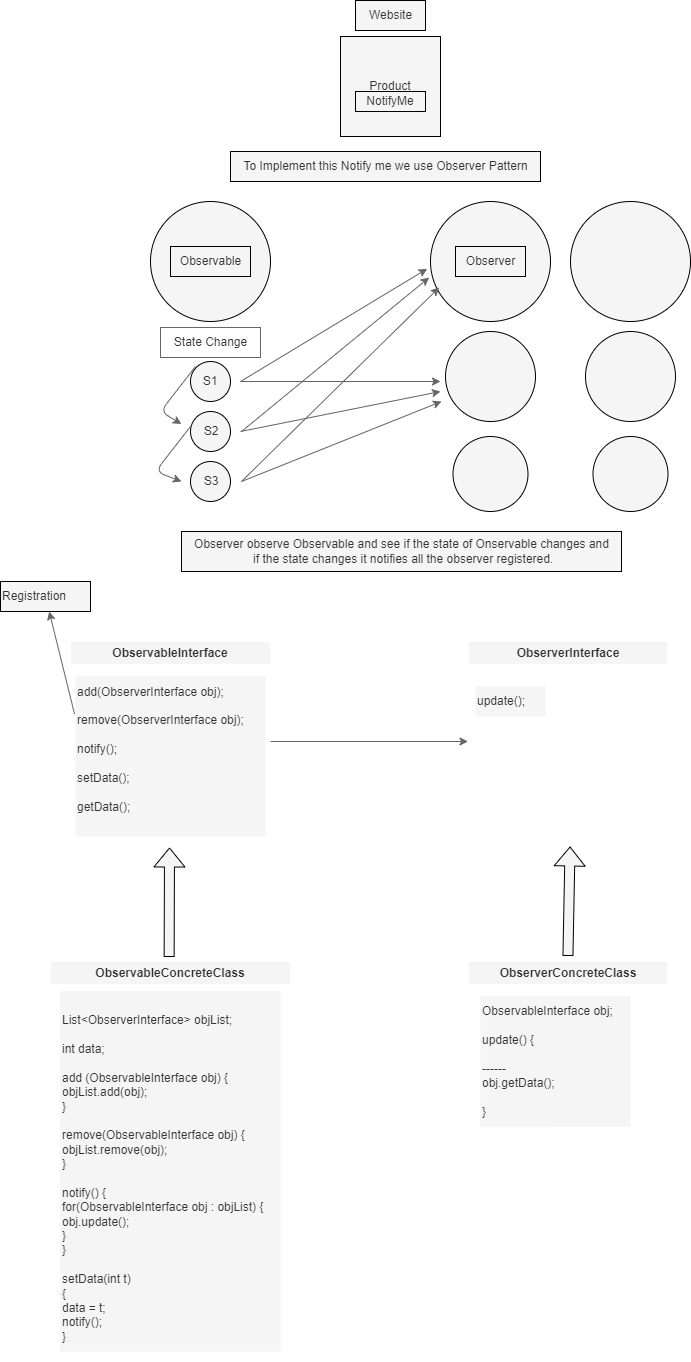

The diagram above was exported from draw.io. Its source (the exported page's mxGraphModel, read from the mxfile embedded in the PNG):
<mxGraphModel dx="553" dy="1602" grid="1" gridSize="10" guides="1" tooltips="1" connect="1" arrows="1" fold="1" page="1" pageScale="1" pageWidth="850" pageHeight="1100" math="0" shadow="0">
  <root>
    <mxCell id="0" />
    <mxCell id="1" parent="0" />
    <mxCell id="2" value="Product" style="whiteSpace=wrap;html=1;aspect=fixed;fillColor=#f5f5f5;fontColor=#333333;strokeColor=default;strokeWidth=1;labelBackgroundColor=none;" vertex="1" parent="1">
      <mxGeometry x="350" y="35" width="100" height="100" as="geometry" />
    </mxCell>
    <mxCell id="3" value="Website" style="text;html=1;align=center;verticalAlign=middle;resizable=0;points=[];autosize=1;strokeColor=default;fillColor=#f5f5f5;fontColor=#333333;strokeWidth=1;labelBackgroundColor=none;" vertex="1" parent="1">
      <mxGeometry x="365" y="-1" width="70" height="30" as="geometry" />
    </mxCell>
    <mxCell id="4" value="NotifyMe" style="rounded=0;whiteSpace=wrap;html=1;fillColor=#f5f5f5;fontColor=#333333;strokeColor=default;strokeWidth=1;labelBackgroundColor=none;" vertex="1" parent="1">
      <mxGeometry x="365" y="90" width="70" height="20" as="geometry" />
    </mxCell>
    <mxCell id="5" value="To Implement this Notify me we use Observer Pattern" style="text;html=1;align=center;verticalAlign=middle;resizable=0;points=[];autosize=1;strokeColor=default;fillColor=#f5f5f5;fontColor=#333333;strokeWidth=1;labelBackgroundColor=none;" vertex="1" parent="1">
      <mxGeometry x="240" y="150" width="310" height="30" as="geometry" />
    </mxCell>
    <mxCell id="6" value="" style="ellipse;whiteSpace=wrap;html=1;aspect=fixed;fillColor=#f5f5f5;fontColor=#333333;strokeColor=default;strokeWidth=1;labelBackgroundColor=none;" vertex="1" parent="1">
      <mxGeometry x="160" y="200" width="120" height="120" as="geometry" />
    </mxCell>
    <mxCell id="7" value="" style="ellipse;whiteSpace=wrap;html=1;aspect=fixed;fillColor=#f5f5f5;fontColor=#333333;strokeColor=default;strokeWidth=1;labelBackgroundColor=none;" vertex="1" parent="1">
      <mxGeometry x="440" y="200" width="120" height="120" as="geometry" />
    </mxCell>
    <mxCell id="8" value="Observable" style="text;html=1;align=center;verticalAlign=middle;resizable=0;points=[];autosize=1;strokeColor=default;fillColor=#f5f5f5;fontColor=#333333;strokeWidth=1;labelBackgroundColor=none;" vertex="1" parent="1">
      <mxGeometry x="180" y="245" width="80" height="30" as="geometry" />
    </mxCell>
    <mxCell id="9" value="Observer" style="text;html=1;align=center;verticalAlign=middle;resizable=0;points=[];autosize=1;strokeColor=default;fillColor=#f5f5f5;fontColor=#333333;strokeWidth=1;labelBackgroundColor=none;" vertex="1" parent="1">
      <mxGeometry x="465" y="245" width="70" height="30" as="geometry" />
    </mxCell>
    <mxCell id="10" value="&lt;font&gt;State Change&lt;/font&gt;" style="text;html=1;align=center;verticalAlign=middle;resizable=0;points=[];autosize=1;strokeColor=#666666;fillColor=#FFFFFF;fontColor=#333333;strokeWidth=1;labelBackgroundColor=none;" vertex="1" parent="1">
      <mxGeometry x="170" y="326" width="100" height="30" as="geometry" />
    </mxCell>
    <mxCell id="11" value="" style="ellipse;whiteSpace=wrap;html=1;aspect=fixed;fillColor=#f5f5f5;fontColor=#333333;strokeColor=default;strokeWidth=1;labelBackgroundColor=none;" vertex="1" parent="1">
      <mxGeometry x="200" y="360" width="40" height="40" as="geometry" />
    </mxCell>
    <mxCell id="12" value="S1" style="text;html=1;strokeColor=none;fillColor=none;align=center;verticalAlign=middle;whiteSpace=wrap;rounded=0;fontColor=#333333;strokeWidth=1;labelBackgroundColor=none;" vertex="1" parent="1">
      <mxGeometry x="190" y="365" width="60" height="30" as="geometry" />
    </mxCell>
    <mxCell id="15" value="" style="ellipse;whiteSpace=wrap;html=1;aspect=fixed;fillColor=#f5f5f5;fontColor=#333333;strokeColor=default;strokeWidth=1;labelBackgroundColor=none;" vertex="1" parent="1">
      <mxGeometry x="200" y="410" width="40" height="40" as="geometry" />
    </mxCell>
    <mxCell id="16" value="" style="ellipse;whiteSpace=wrap;html=1;aspect=fixed;fillColor=#f5f5f5;fontColor=#333333;strokeColor=default;strokeWidth=1;labelBackgroundColor=none;" vertex="1" parent="1">
      <mxGeometry x="200" y="460" width="40" height="40" as="geometry" />
    </mxCell>
    <mxCell id="17" value="S2" style="text;html=1;strokeColor=none;fillColor=none;align=center;verticalAlign=middle;whiteSpace=wrap;rounded=0;fontColor=#333333;strokeWidth=1;labelBackgroundColor=none;" vertex="1" parent="1">
      <mxGeometry x="191" y="415" width="60" height="30" as="geometry" />
    </mxCell>
    <mxCell id="18" value="S3" style="text;html=1;strokeColor=none;fillColor=none;align=center;verticalAlign=middle;whiteSpace=wrap;rounded=0;fontColor=#333333;strokeWidth=1;labelBackgroundColor=none;" vertex="1" parent="1">
      <mxGeometry x="191" y="465" width="60" height="30" as="geometry" />
    </mxCell>
    <mxCell id="21" value="" style="endArrow=classic;html=1;exitX=0.25;exitY=0;exitDx=0;exitDy=0;entryX=0;entryY=0.25;entryDx=0;entryDy=0;fillColor=#f5f5f5;strokeColor=#666666;strokeWidth=1;labelBackgroundColor=none;" edge="1" parent="1" source="12" target="17">
      <mxGeometry width="50" height="50" relative="1" as="geometry">
        <mxPoint x="120" y="395" as="sourcePoint" />
        <mxPoint x="170" y="345" as="targetPoint" />
        <Array as="points">
          <mxPoint x="170" y="410" />
        </Array>
      </mxGeometry>
    </mxCell>
    <mxCell id="22" value="" style="endArrow=classic;html=1;exitX=0.25;exitY=0;exitDx=0;exitDy=0;entryX=0;entryY=0.5;entryDx=0;entryDy=0;fillColor=#f5f5f5;strokeColor=#666666;strokeWidth=1;labelBackgroundColor=none;" edge="1" parent="1" target="18">
      <mxGeometry width="50" height="50" relative="1" as="geometry">
        <mxPoint x="200" y="425" as="sourcePoint" />
        <mxPoint x="186" y="482.5" as="targetPoint" />
        <Array as="points">
          <mxPoint x="165" y="470" />
        </Array>
      </mxGeometry>
    </mxCell>
    <mxCell id="23" value="" style="ellipse;whiteSpace=wrap;html=1;aspect=fixed;fillColor=#f5f5f5;fontColor=#333333;strokeColor=default;strokeWidth=1;labelBackgroundColor=none;" vertex="1" parent="1">
      <mxGeometry x="455" y="330" width="90" height="90" as="geometry" />
    </mxCell>
    <mxCell id="24" value="" style="ellipse;whiteSpace=wrap;html=1;aspect=fixed;fillColor=#f5f5f5;fontColor=#333333;strokeColor=default;strokeWidth=1;labelBackgroundColor=none;" vertex="1" parent="1">
      <mxGeometry x="462.5" y="435" width="75" height="75" as="geometry" />
    </mxCell>
    <mxCell id="25" value="" style="ellipse;whiteSpace=wrap;html=1;aspect=fixed;fillColor=#f5f5f5;fontColor=#333333;strokeColor=default;strokeWidth=1;labelBackgroundColor=none;" vertex="1" parent="1">
      <mxGeometry x="580" y="200" width="120" height="120" as="geometry" />
    </mxCell>
    <mxCell id="26" value="" style="ellipse;whiteSpace=wrap;html=1;aspect=fixed;fillColor=#f5f5f5;fontColor=#333333;strokeColor=default;strokeWidth=1;labelBackgroundColor=none;" vertex="1" parent="1">
      <mxGeometry x="595" y="330" width="90" height="90" as="geometry" />
    </mxCell>
    <mxCell id="27" value="" style="ellipse;whiteSpace=wrap;html=1;aspect=fixed;fillColor=#f5f5f5;fontColor=#333333;strokeColor=default;strokeWidth=1;labelBackgroundColor=none;" vertex="1" parent="1">
      <mxGeometry x="602.5" y="435" width="75" height="75" as="geometry" />
    </mxCell>
    <mxCell id="28" value="" style="endArrow=classic;html=1;exitX=1;exitY=0.5;exitDx=0;exitDy=0;entryX=-0.028;entryY=0.561;entryDx=0;entryDy=0;entryPerimeter=0;fillColor=#f5f5f5;strokeColor=#666666;strokeWidth=1;labelBackgroundColor=none;" edge="1" parent="1" source="12" target="7">
      <mxGeometry width="50" height="50" relative="1" as="geometry">
        <mxPoint x="390" y="360" as="sourcePoint" />
        <mxPoint x="440" y="310" as="targetPoint" />
      </mxGeometry>
    </mxCell>
    <mxCell id="29" value="" style="endArrow=classic;html=1;exitX=1;exitY=0.5;exitDx=0;exitDy=0;fillColor=#f5f5f5;strokeColor=#666666;strokeWidth=1;labelBackgroundColor=none;" edge="1" parent="1" source="12">
      <mxGeometry width="50" height="50" relative="1" as="geometry">
        <mxPoint x="390" y="360" as="sourcePoint" />
        <mxPoint x="450" y="380" as="targetPoint" />
      </mxGeometry>
    </mxCell>
    <mxCell id="30" value="" style="endArrow=classic;html=1;exitX=1;exitY=0.5;exitDx=0;exitDy=0;entryX=-0.011;entryY=0.633;entryDx=0;entryDy=0;entryPerimeter=0;fillColor=#f5f5f5;strokeColor=#666666;strokeWidth=1;labelBackgroundColor=none;" edge="1" parent="1" source="17" target="7">
      <mxGeometry width="50" height="50" relative="1" as="geometry">
        <mxPoint x="260" y="390" as="sourcePoint" />
        <mxPoint x="460" y="390" as="targetPoint" />
      </mxGeometry>
    </mxCell>
    <mxCell id="31" value="" style="endArrow=classic;html=1;exitX=1;exitY=0.5;exitDx=0;exitDy=0;entryX=-0.011;entryY=0.633;entryDx=0;entryDy=0;entryPerimeter=0;fillColor=#f5f5f5;strokeColor=#666666;strokeWidth=1;labelBackgroundColor=none;" edge="1" parent="1" source="18">
      <mxGeometry width="50" height="50" relative="1" as="geometry">
        <mxPoint x="261" y="440" as="sourcePoint" />
        <mxPoint x="448.68000000000006" y="285.96000000000004" as="targetPoint" />
      </mxGeometry>
    </mxCell>
    <mxCell id="32" value="" style="endArrow=classic;html=1;exitX=1;exitY=0.5;exitDx=0;exitDy=0;fillColor=#f5f5f5;strokeColor=#666666;strokeWidth=1;labelBackgroundColor=none;" edge="1" parent="1">
      <mxGeometry width="50" height="50" relative="1" as="geometry">
        <mxPoint x="250" y="430" as="sourcePoint" />
        <mxPoint x="450" y="390" as="targetPoint" />
      </mxGeometry>
    </mxCell>
    <mxCell id="33" value="" style="endArrow=classic;html=1;exitX=1;exitY=0.5;exitDx=0;exitDy=0;fillColor=#f5f5f5;strokeColor=#666666;strokeWidth=1;labelBackgroundColor=none;" edge="1" parent="1">
      <mxGeometry width="50" height="50" relative="1" as="geometry">
        <mxPoint x="251" y="480" as="sourcePoint" />
        <mxPoint x="451" y="400" as="targetPoint" />
      </mxGeometry>
    </mxCell>
    <mxCell id="34" value="Observer observe Observable and see if the state of Onservable changes and&lt;br&gt;&amp;nbsp;if the state changes it notifies all the observer registered." style="text;html=1;align=center;verticalAlign=middle;resizable=0;points=[];autosize=1;strokeColor=default;fillColor=#f5f5f5;fontColor=#333333;strokeWidth=1;labelBackgroundColor=none;" vertex="1" parent="1">
      <mxGeometry x="191" y="530" width="440" height="40" as="geometry" />
    </mxCell>
    <mxCell id="35" value="ObservableInterface" style="swimlane;whiteSpace=wrap;html=1;fillColor=#f5f5f5;fontColor=#333333;strokeColor=#FFFFFF;strokeWidth=1;labelBackgroundColor=none;" vertex="1" parent="1">
      <mxGeometry x="80" y="640" width="200" height="200" as="geometry" />
    </mxCell>
    <mxCell id="37" value="&lt;div style=&quot;&quot;&gt;&lt;span style=&quot;&quot;&gt;add(ObserverInterface obj);&lt;/span&gt;&lt;br&gt;&lt;/div&gt;&lt;div style=&quot;&quot;&gt;&lt;span style=&quot;&quot;&gt;&lt;br&gt;&lt;/span&gt;&lt;/div&gt;&lt;div style=&quot;&quot;&gt;&lt;span style=&quot;&quot;&gt;remove(ObserverInterface obj);&lt;/span&gt;&lt;/div&gt;&lt;div style=&quot;&quot;&gt;&lt;span style=&quot;&quot;&gt;&lt;br&gt;&lt;/span&gt;&lt;/div&gt;&lt;div style=&quot;&quot;&gt;&lt;span style=&quot;&quot;&gt;notify();&lt;/span&gt;&lt;/div&gt;&lt;div style=&quot;&quot;&gt;&lt;span style=&quot;&quot;&gt;&lt;br&gt;&lt;/span&gt;&lt;/div&gt;&lt;div style=&quot;&quot;&gt;&lt;span style=&quot;&quot;&gt;setData();&lt;/span&gt;&lt;/div&gt;&lt;div style=&quot;&quot;&gt;&lt;span style=&quot;&quot;&gt;&lt;br&gt;&lt;/span&gt;&lt;/div&gt;&lt;div style=&quot;&quot;&gt;&lt;span style=&quot;&quot;&gt;getData();&lt;/span&gt;&lt;/div&gt;&lt;div style=&quot;&quot;&gt;&lt;span style=&quot;&quot;&gt;&lt;br&gt;&lt;/span&gt;&lt;/div&gt;" style="text;html=1;align=left;verticalAlign=middle;resizable=0;points=[];autosize=1;strokeColor=none;fillColor=#f5f5f5;fontColor=#333333;strokeWidth=1;labelBackgroundColor=none;" vertex="1" parent="35">
      <mxGeometry x="5" y="35" width="190" height="160" as="geometry" />
    </mxCell>
    <mxCell id="36" value="ObserverInterface" style="swimlane;whiteSpace=wrap;html=1;fillColor=#f5f5f5;fontColor=#333333;strokeColor=#FFFFFF;strokeWidth=1;labelBackgroundColor=none;" vertex="1" parent="1">
      <mxGeometry x="477.5" y="640" width="200" height="200" as="geometry" />
    </mxCell>
    <mxCell id="42" value="update();" style="text;html=1;align=left;verticalAlign=middle;resizable=0;points=[];autosize=1;strokeColor=none;fillColor=#f5f5f5;fontColor=#333333;strokeWidth=1;labelBackgroundColor=none;" vertex="1" parent="36">
      <mxGeometry x="7.5" y="45" width="70" height="30" as="geometry" />
    </mxCell>
    <mxCell id="39" value="&lt;div style=&quot;&quot;&gt;Registration&lt;/div&gt;" style="text;html=1;align=left;verticalAlign=middle;resizable=0;points=[];autosize=1;strokeColor=default;fillColor=#f5f5f5;fontColor=#333333;strokeWidth=1;labelBackgroundColor=none;" vertex="1" parent="1">
      <mxGeometry x="10" y="580" width="90" height="30" as="geometry" />
    </mxCell>
    <mxCell id="40" value="" style="edgeStyle=none;html=1;exitX=-0.005;exitY=0.235;exitDx=0;exitDy=0;exitPerimeter=0;fillColor=#f5f5f5;strokeColor=#666666;strokeWidth=1;labelBackgroundColor=none;" edge="1" parent="1" source="37" target="39">
      <mxGeometry relative="1" as="geometry" />
    </mxCell>
    <mxCell id="41" style="edgeStyle=none;html=1;entryX=0;entryY=0.5;entryDx=0;entryDy=0;fillColor=#f5f5f5;strokeColor=#666666;strokeWidth=1;labelBackgroundColor=none;" edge="1" parent="1" target="36">
      <mxGeometry relative="1" as="geometry">
        <mxPoint x="280" y="740" as="sourcePoint" />
      </mxGeometry>
    </mxCell>
    <mxCell id="43" value="has - a" style="text;html=1;align=center;verticalAlign=middle;resizable=0;points=[];autosize=1;strokeColor=none;fillColor=none;fontColor=#FFFFFF;strokeWidth=1;labelBackgroundColor=none;" vertex="1" parent="1">
      <mxGeometry x="330" y="740" width="60" height="30" as="geometry" />
    </mxCell>
    <mxCell id="44" value="(0, *)" style="text;html=1;align=center;verticalAlign=middle;resizable=0;points=[];autosize=1;strokeColor=none;fillColor=none;fontColor=#FFFFFF;strokeWidth=1;labelBackgroundColor=none;" vertex="1" parent="1">
      <mxGeometry x="334" y="710" width="50" height="30" as="geometry" />
    </mxCell>
    <mxCell id="46" value="ObservableConcreteClass" style="swimlane;whiteSpace=wrap;html=1;fillColor=#f5f5f5;fontColor=#333333;strokeColor=#FFFFFF;strokeWidth=1;labelBackgroundColor=none;" vertex="1" parent="1">
      <mxGeometry x="60" y="960" width="240" height="400" as="geometry" />
    </mxCell>
    <mxCell id="47" value="&lt;br&gt;&lt;div&gt;&lt;span style=&quot;&quot;&gt;List&amp;lt;ObserverInterface&amp;gt; objList;&lt;/span&gt;&lt;/div&gt;&lt;div&gt;&lt;span style=&quot;&quot;&gt;&lt;br&gt;&lt;/span&gt;&lt;/div&gt;int data;&lt;br&gt;&lt;br&gt;add (ObservableInterface obj) {&lt;br&gt;objList.add(obj);&lt;br&gt;}&lt;br&gt;&lt;br&gt;remove(ObservableInterface obj) {&lt;br&gt;objList.remove(obj);&lt;br&gt;}&lt;br&gt;&lt;br&gt;notify() {&lt;br&gt;for(ObservableInterface obj : objList) {&lt;br&gt;obj.update();&lt;br&gt;}&lt;br&gt;}&lt;br&gt;&lt;br&gt;setData(int t)&lt;br&gt;{&lt;br&gt;data = t;&lt;br&gt;notify();&lt;br&gt;}" style="text;html=1;align=left;verticalAlign=middle;resizable=0;points=[];autosize=1;strokeColor=none;fillColor=#f5f5f5;fontColor=#333333;strokeWidth=1;labelBackgroundColor=none;" vertex="1" parent="46">
      <mxGeometry x="10" y="30" width="220" height="360" as="geometry" />
    </mxCell>
    <mxCell id="49" value="" style="shape=flexArrow;endArrow=classic;html=1;exitX=0.586;exitY=-0.01;exitDx=0;exitDy=0;exitPerimeter=0;fillColor=#f5f5f5;strokeColor=default;strokeWidth=1;labelBackgroundColor=none;" edge="1" parent="1">
      <mxGeometry width="50" height="50" relative="1" as="geometry">
        <mxPoint x="178.63999999999987" y="955.5" as="sourcePoint" />
        <mxPoint x="179" y="846" as="targetPoint" />
      </mxGeometry>
    </mxCell>
    <mxCell id="50" value="Is - a" style="text;html=1;align=center;verticalAlign=middle;resizable=0;points=[];autosize=1;strokeColor=none;fillColor=none;fontColor=#FFFFFF;strokeWidth=1;labelBackgroundColor=none;" vertex="1" parent="1">
      <mxGeometry x="190" y="895" width="50" height="30" as="geometry" />
    </mxCell>
    <mxCell id="51" value="ObserverConcreteClass" style="swimlane;whiteSpace=wrap;html=1;fillColor=#f5f5f5;fontColor=#333333;strokeColor=#FFFFFF;strokeWidth=1;labelBackgroundColor=none;" vertex="1" parent="1">
      <mxGeometry x="477.5" y="960" width="200" height="200" as="geometry" />
    </mxCell>
    <mxCell id="52" value="ObservableInterface obj;&lt;br&gt;&lt;br&gt;update() {&lt;br&gt;&lt;br&gt;------&amp;nbsp;&lt;br&gt;obj.getData();&lt;br&gt;&lt;br&gt;}" style="text;html=1;align=left;verticalAlign=middle;resizable=0;points=[];autosize=1;strokeColor=none;fillColor=#f5f5f5;fontColor=#333333;strokeWidth=1;labelBackgroundColor=none;" vertex="1" parent="51">
      <mxGeometry x="12.5" y="35" width="150" height="130" as="geometry" />
    </mxCell>
    <mxCell id="53" value="" style="endArrow=classic;html=1;exitX=0;exitY=0.5;exitDx=0;exitDy=0;entryX=1;entryY=0.25;entryDx=0;entryDy=0;fillColor=#f5f5f5;strokeColor=#FFFFFF;strokeWidth=1;labelBackgroundColor=none;" edge="1" parent="1" source="51" target="46">
      <mxGeometry width="50" height="50" relative="1" as="geometry">
        <mxPoint x="320" y="1040" as="sourcePoint" />
        <mxPoint x="370" y="990" as="targetPoint" />
      </mxGeometry>
    </mxCell>
    <mxCell id="54" value="" style="shape=flexArrow;endArrow=classic;html=1;exitX=0.586;exitY=-0.01;exitDx=0;exitDy=0;exitPerimeter=0;entryX=0.504;entryY=1;entryDx=0;entryDy=0;entryPerimeter=0;fillColor=#f5f5f5;strokeColor=default;strokeWidth=1;labelBackgroundColor=none;" edge="1" parent="1">
      <mxGeometry width="50" height="50" relative="1" as="geometry">
        <mxPoint x="577.4399999999998" y="954.5" as="sourcePoint" />
        <mxPoint x="579.56" y="845" as="targetPoint" />
      </mxGeometry>
    </mxCell>
  </root>
</mxGraphModel>